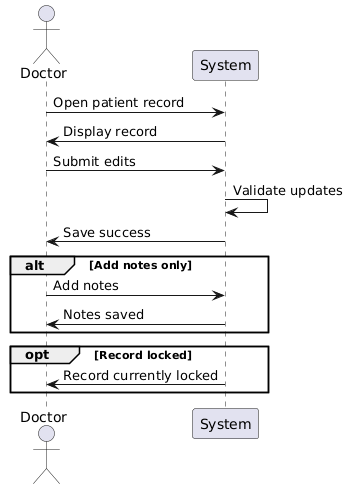

The diagram above was rendered by PlantUML. Its source (embedded in the PNG):
@startuml
actor Doctor
participant "System"

Doctor -> System: Open patient record
System -> Doctor: Display record
Doctor -> System: Submit edits
System -> System: Validate updates
System -> Doctor: Save success

alt Add notes only
  Doctor -> System: Add notes
  System -> Doctor: Notes saved
end

opt Record locked
  System -> Doctor: Record currently locked
end
@enduml